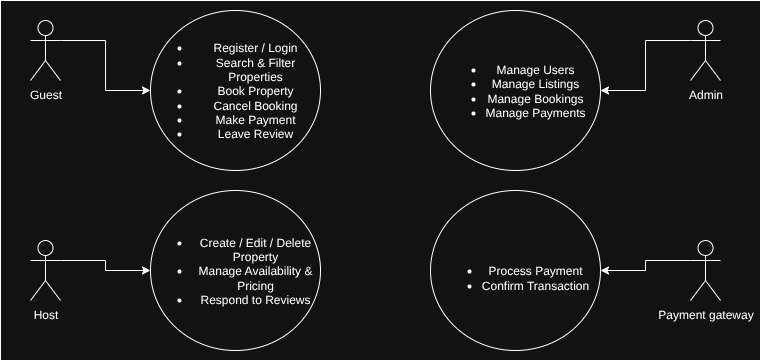

The diagram above was exported from draw.io. Its source (the exported page's mxGraphModel, read from the mxfile embedded in the PNG):
<mxGraphModel dx="1134" dy="614" grid="1" gridSize="10" guides="1" tooltips="1" connect="1" arrows="1" fold="1" page="1" pageScale="1" pageWidth="850" pageHeight="1100" math="0" shadow="0">
  <root>
    <mxCell id="0" />
    <mxCell id="1" parent="0" />
    <mxCell id="W_xCYQ-ridLtqtc2iLqT-18" value="" style="rounded=0;whiteSpace=wrap;html=1;" vertex="1" parent="1">
      <mxGeometry x="40" y="40" width="760" height="360" as="geometry" />
    </mxCell>
    <mxCell id="W_xCYQ-ridLtqtc2iLqT-37" style="edgeStyle=orthogonalEdgeStyle;rounded=0;orthogonalLoop=1;jettySize=auto;html=1;exitX=1;exitY=0.3333333333333333;exitDx=0;exitDy=0;exitPerimeter=0;" edge="1" parent="1" source="W_xCYQ-ridLtqtc2iLqT-17" target="W_xCYQ-ridLtqtc2iLqT-28">
      <mxGeometry relative="1" as="geometry" />
    </mxCell>
    <mxCell id="W_xCYQ-ridLtqtc2iLqT-17" value="Guest" style="shape=umlActor;verticalLabelPosition=bottom;verticalAlign=top;html=1;" vertex="1" parent="1">
      <mxGeometry x="70" y="60" width="30" height="60" as="geometry" />
    </mxCell>
    <mxCell id="W_xCYQ-ridLtqtc2iLqT-38" style="edgeStyle=orthogonalEdgeStyle;rounded=0;orthogonalLoop=1;jettySize=auto;html=1;exitX=1;exitY=0.3333333333333333;exitDx=0;exitDy=0;exitPerimeter=0;" edge="1" parent="1" source="W_xCYQ-ridLtqtc2iLqT-19" target="W_xCYQ-ridLtqtc2iLqT-34">
      <mxGeometry relative="1" as="geometry" />
    </mxCell>
    <mxCell id="W_xCYQ-ridLtqtc2iLqT-19" value="Host" style="shape=umlActor;verticalLabelPosition=bottom;verticalAlign=top;html=1;" vertex="1" parent="1">
      <mxGeometry x="70" y="280" width="30" height="60" as="geometry" />
    </mxCell>
    <mxCell id="W_xCYQ-ridLtqtc2iLqT-39" style="edgeStyle=orthogonalEdgeStyle;rounded=0;orthogonalLoop=1;jettySize=auto;html=1;exitX=0;exitY=0.3333333333333333;exitDx=0;exitDy=0;exitPerimeter=0;entryX=1;entryY=0.5;entryDx=0;entryDy=0;" edge="1" parent="1" source="W_xCYQ-ridLtqtc2iLqT-22" target="W_xCYQ-ridLtqtc2iLqT-35">
      <mxGeometry relative="1" as="geometry" />
    </mxCell>
    <mxCell id="W_xCYQ-ridLtqtc2iLqT-22" value="Admin" style="shape=umlActor;verticalLabelPosition=bottom;verticalAlign=top;html=1;" vertex="1" parent="1">
      <mxGeometry x="730" y="60" width="30" height="60" as="geometry" />
    </mxCell>
    <mxCell id="W_xCYQ-ridLtqtc2iLqT-40" style="edgeStyle=orthogonalEdgeStyle;rounded=0;orthogonalLoop=1;jettySize=auto;html=1;exitX=0;exitY=0.3333333333333333;exitDx=0;exitDy=0;exitPerimeter=0;" edge="1" parent="1" source="W_xCYQ-ridLtqtc2iLqT-23" target="W_xCYQ-ridLtqtc2iLqT-36">
      <mxGeometry relative="1" as="geometry" />
    </mxCell>
    <mxCell id="W_xCYQ-ridLtqtc2iLqT-23" value="Payment gateway" style="shape=umlActor;verticalLabelPosition=bottom;verticalAlign=top;html=1;" vertex="1" parent="1">
      <mxGeometry x="730" y="280" width="30" height="60" as="geometry" />
    </mxCell>
    <mxCell id="W_xCYQ-ridLtqtc2iLqT-28" value="&lt;ul&gt;&lt;li&gt;Register / Login&lt;/li&gt;&lt;li&gt;Search &amp;amp; Filter Properties&lt;/li&gt;&lt;li&gt;Book Property&lt;/li&gt;&lt;li&gt;Cancel Booking&lt;/li&gt;&lt;li&gt;Make Payment&lt;/li&gt;&lt;li&gt;Leave Review&lt;/li&gt;&lt;/ul&gt;" style="ellipse;whiteSpace=wrap;html=1;" vertex="1" parent="1">
      <mxGeometry x="190" y="50" width="170" height="160" as="geometry" />
    </mxCell>
    <mxCell id="W_xCYQ-ridLtqtc2iLqT-34" value="&lt;ul&gt;&lt;li&gt;Create / Edit / Delete Property&lt;/li&gt;&lt;li&gt;Manage Availability &amp;amp; Pricing&lt;/li&gt;&lt;li&gt;Respond to Reviews&lt;/li&gt;&lt;/ul&gt;" style="ellipse;whiteSpace=wrap;html=1;" vertex="1" parent="1">
      <mxGeometry x="190" y="230" width="170" height="160" as="geometry" />
    </mxCell>
    <mxCell id="W_xCYQ-ridLtqtc2iLqT-35" value="&lt;ul&gt;&lt;li&gt;Manage Users&lt;/li&gt;&lt;li&gt;Manage Listings&lt;/li&gt;&lt;li&gt;Manage Bookings&lt;/li&gt;&lt;li&gt;Manage Payments&lt;/li&gt;&lt;/ul&gt;" style="ellipse;whiteSpace=wrap;html=1;" vertex="1" parent="1">
      <mxGeometry x="470" y="50" width="170" height="160" as="geometry" />
    </mxCell>
    <mxCell id="W_xCYQ-ridLtqtc2iLqT-36" value="&lt;div&gt;&lt;div&gt;&lt;br&gt;&lt;/div&gt;&lt;ul&gt;&lt;li&gt;Process Payment&lt;/li&gt;&lt;li&gt;Confirm Transaction&lt;/li&gt;&lt;/ul&gt;&lt;/div&gt;" style="ellipse;whiteSpace=wrap;html=1;" vertex="1" parent="1">
      <mxGeometry x="470" y="230" width="170" height="160" as="geometry" />
    </mxCell>
  </root>
</mxGraphModel>